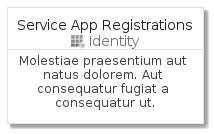

The diagram above was rendered by PlantUML. Its source (embedded in the PNG):
@startuml
' configures the library
!global $INCLUSION_MODE="local"
!global $LIB_BASE_LOCATION="../../.."
' loads the library
!include $LIB_BASE_LOCATION/bootstrap.puml
' loads the azure-v2 bootstrap
include('azure-v2/bootstrap')
' loads the ServiceAppRegistrations element
include('azure-v2/Item/Identity/ServiceAppRegistrations')
ServiceAppRegistrationsCard('service_app_registrations', 'Service App Registrations', 'Molestiae praesentium aut natus dolorem. Aut consequatur fugiat a consequatur ut.')
@enduml